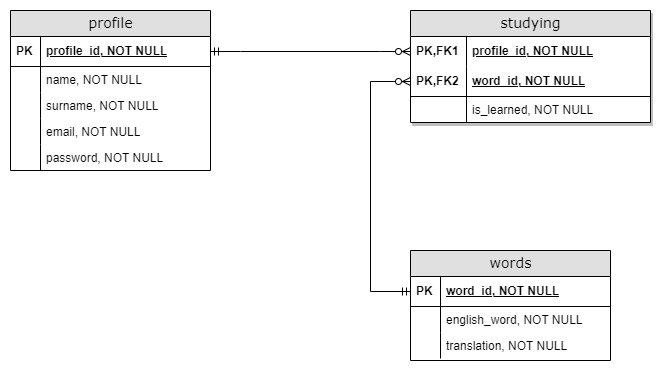

The diagram above was exported from draw.io. Its source (the exported page's mxGraphModel, read from the mxfile embedded in the PNG):
<mxGraphModel dx="1434" dy="764" grid="1" gridSize="10" guides="1" tooltips="1" connect="1" arrows="1" fold="1" page="1" pageScale="1" pageWidth="1400" pageHeight="850" background="none" math="0" shadow="1">
  <root>
    <mxCell id="0" />
    <mxCell id="1" parent="0" />
    <mxCell id="Aij8JFRu_j0YTw5Cg7e1-1" value="profile" style="swimlane;html=1;fontStyle=0;childLayout=stackLayout;horizontal=1;startSize=26;fillColor=#e0e0e0;horizontalStack=0;resizeParent=1;resizeLast=0;collapsible=1;marginBottom=0;swimlaneFillColor=#ffffff;align=center;rounded=0;shadow=0;comic=0;labelBackgroundColor=none;strokeWidth=1;fontFamily=Verdana;fontSize=14;" parent="1" vertex="1">
      <mxGeometry x="80" y="80" width="200" height="160" as="geometry">
        <mxRectangle x="170" y="170" width="80" height="26" as="alternateBounds" />
      </mxGeometry>
    </mxCell>
    <mxCell id="Aij8JFRu_j0YTw5Cg7e1-2" value="profile_id, NOT NULL" style="shape=partialRectangle;top=0;left=0;right=0;bottom=1;html=1;align=left;verticalAlign=middle;fillColor=none;spacingLeft=34;spacingRight=4;whiteSpace=wrap;overflow=hidden;rotatable=0;points=[[0,0.5],[1,0.5]];portConstraint=eastwest;dropTarget=0;fontStyle=5;rounded=0;" parent="Aij8JFRu_j0YTw5Cg7e1-1" vertex="1">
      <mxGeometry y="26" width="200" height="30" as="geometry" />
    </mxCell>
    <mxCell id="Aij8JFRu_j0YTw5Cg7e1-3" value="&lt;b&gt;PK&lt;/b&gt;" style="shape=partialRectangle;top=0;left=0;bottom=0;html=1;fillColor=none;align=left;verticalAlign=middle;spacingLeft=4;spacingRight=4;whiteSpace=wrap;overflow=hidden;rotatable=0;points=[];portConstraint=eastwest;part=1;rounded=0;" parent="Aij8JFRu_j0YTw5Cg7e1-2" vertex="1" connectable="0">
      <mxGeometry width="30" height="30" as="geometry" />
    </mxCell>
    <mxCell id="Aij8JFRu_j0YTw5Cg7e1-4" value="name, NOT NULL" style="shape=partialRectangle;top=0;left=0;right=0;bottom=0;html=1;align=left;verticalAlign=top;fillColor=none;spacingLeft=34;spacingRight=4;whiteSpace=wrap;overflow=hidden;rotatable=0;points=[[0,0.5],[1,0.5]];portConstraint=eastwest;dropTarget=0;rounded=0;" parent="Aij8JFRu_j0YTw5Cg7e1-1" vertex="1">
      <mxGeometry y="56" width="200" height="26" as="geometry" />
    </mxCell>
    <mxCell id="Aij8JFRu_j0YTw5Cg7e1-5" value="" style="shape=partialRectangle;top=0;left=0;bottom=0;html=1;fillColor=none;align=left;verticalAlign=top;spacingLeft=4;spacingRight=4;whiteSpace=wrap;overflow=hidden;rotatable=0;points=[];portConstraint=eastwest;part=1;rounded=0;" parent="Aij8JFRu_j0YTw5Cg7e1-4" vertex="1" connectable="0">
      <mxGeometry width="30" height="26" as="geometry" />
    </mxCell>
    <mxCell id="Aij8JFRu_j0YTw5Cg7e1-6" value="surname, NOT NULL" style="shape=partialRectangle;top=0;left=0;right=0;bottom=0;html=1;align=left;verticalAlign=top;fillColor=none;spacingLeft=34;spacingRight=4;whiteSpace=wrap;overflow=hidden;rotatable=0;points=[[0,0.5],[1,0.5]];portConstraint=eastwest;dropTarget=0;rounded=0;" parent="Aij8JFRu_j0YTw5Cg7e1-1" vertex="1">
      <mxGeometry y="82" width="200" height="26" as="geometry" />
    </mxCell>
    <mxCell id="Aij8JFRu_j0YTw5Cg7e1-7" value="" style="shape=partialRectangle;top=0;left=0;bottom=0;html=1;fillColor=none;align=left;verticalAlign=top;spacingLeft=4;spacingRight=4;whiteSpace=wrap;overflow=hidden;rotatable=0;points=[];portConstraint=eastwest;part=1;rounded=0;" parent="Aij8JFRu_j0YTw5Cg7e1-6" vertex="1" connectable="0">
      <mxGeometry width="30" height="26" as="geometry" />
    </mxCell>
    <mxCell id="Aij8JFRu_j0YTw5Cg7e1-8" value="email, NOT NULL" style="shape=partialRectangle;top=0;left=0;right=0;bottom=0;html=1;align=left;verticalAlign=top;fillColor=none;spacingLeft=34;spacingRight=4;whiteSpace=wrap;overflow=hidden;rotatable=0;points=[[0,0.5],[1,0.5]];portConstraint=eastwest;dropTarget=0;rounded=0;" parent="Aij8JFRu_j0YTw5Cg7e1-1" vertex="1">
      <mxGeometry y="108" width="200" height="26" as="geometry" />
    </mxCell>
    <mxCell id="Aij8JFRu_j0YTw5Cg7e1-9" value="" style="shape=partialRectangle;top=0;left=0;bottom=0;html=1;fillColor=none;align=left;verticalAlign=top;spacingLeft=4;spacingRight=4;whiteSpace=wrap;overflow=hidden;rotatable=0;points=[];portConstraint=eastwest;part=1;rounded=0;" parent="Aij8JFRu_j0YTw5Cg7e1-8" vertex="1" connectable="0">
      <mxGeometry width="30" height="26" as="geometry" />
    </mxCell>
    <mxCell id="tGrS2xDA12sPdvw9FOfF-1" value="password, NOT NULL" style="shape=partialRectangle;top=0;left=0;right=0;bottom=0;html=1;align=left;verticalAlign=top;fillColor=none;spacingLeft=34;spacingRight=4;whiteSpace=wrap;overflow=hidden;rotatable=0;points=[[0,0.5],[1,0.5]];portConstraint=eastwest;dropTarget=0;rounded=0;" parent="Aij8JFRu_j0YTw5Cg7e1-1" vertex="1">
      <mxGeometry y="134" width="200" height="26" as="geometry" />
    </mxCell>
    <mxCell id="tGrS2xDA12sPdvw9FOfF-2" value="" style="shape=partialRectangle;top=0;left=0;bottom=0;html=1;fillColor=none;align=left;verticalAlign=top;spacingLeft=4;spacingRight=4;whiteSpace=wrap;overflow=hidden;rotatable=0;points=[];portConstraint=eastwest;part=1;rounded=0;" parent="tGrS2xDA12sPdvw9FOfF-1" vertex="1" connectable="0">
      <mxGeometry width="30" height="26" as="geometry" />
    </mxCell>
    <mxCell id="cPffG9OLBB8O3q3MUTw1-1" value="" style="edgeStyle=entityRelationEdgeStyle;fontSize=12;html=1;endArrow=ERzeroToMany;startArrow=ERmandOne;rounded=0;exitX=1;exitY=0.5;exitDx=0;exitDy=0;entryX=0;entryY=0.5;entryDx=0;entryDy=0;" parent="1" source="Aij8JFRu_j0YTw5Cg7e1-2" target="tGrS2xDA12sPdvw9FOfF-35" edge="1">
      <mxGeometry width="100" height="100" relative="1" as="geometry">
        <mxPoint x="460" y="330" as="sourcePoint" />
        <mxPoint x="360" y="321" as="targetPoint" />
      </mxGeometry>
    </mxCell>
    <mxCell id="tGrS2xDA12sPdvw9FOfF-34" value="studying" style="swimlane;html=1;fontStyle=0;childLayout=stackLayout;horizontal=1;startSize=26;fillColor=#e0e0e0;horizontalStack=0;resizeParent=1;resizeLast=0;collapsible=1;marginBottom=0;swimlaneFillColor=#ffffff;align=center;rounded=0;shadow=1;comic=0;labelBackgroundColor=none;strokeWidth=1;fontFamily=Verdana;fontSize=14" parent="1" vertex="1">
      <mxGeometry x="480" y="80" width="240" height="112" as="geometry" />
    </mxCell>
    <mxCell id="tGrS2xDA12sPdvw9FOfF-35" value="profile_id, NOT NULL" style="shape=partialRectangle;top=0;left=0;right=0;bottom=0;html=1;align=left;verticalAlign=middle;fillColor=none;spacingLeft=60;spacingRight=4;whiteSpace=wrap;overflow=hidden;rotatable=0;points=[[0,0.5],[1,0.5]];portConstraint=eastwest;dropTarget=0;fontStyle=5;" parent="tGrS2xDA12sPdvw9FOfF-34" vertex="1">
      <mxGeometry y="26" width="240" height="30" as="geometry" />
    </mxCell>
    <mxCell id="tGrS2xDA12sPdvw9FOfF-36" value="PK,FK1" style="shape=partialRectangle;fontStyle=1;top=0;left=0;bottom=0;html=1;fillColor=none;align=left;verticalAlign=middle;spacingLeft=4;spacingRight=4;whiteSpace=wrap;overflow=hidden;rotatable=0;points=[];portConstraint=eastwest;part=1;" parent="tGrS2xDA12sPdvw9FOfF-35" vertex="1" connectable="0">
      <mxGeometry width="56" height="30" as="geometry" />
    </mxCell>
    <mxCell id="tGrS2xDA12sPdvw9FOfF-37" value="word_id, NOT NULL" style="shape=partialRectangle;top=0;left=0;right=0;bottom=1;html=1;align=left;verticalAlign=middle;fillColor=none;spacingLeft=60;spacingRight=4;whiteSpace=wrap;overflow=hidden;rotatable=0;points=[[0,0.5],[1,0.5]];portConstraint=eastwest;dropTarget=0;fontStyle=5;" parent="tGrS2xDA12sPdvw9FOfF-34" vertex="1">
      <mxGeometry y="56" width="240" height="30" as="geometry" />
    </mxCell>
    <mxCell id="tGrS2xDA12sPdvw9FOfF-38" value="PK,FK2" style="shape=partialRectangle;fontStyle=1;top=0;left=0;bottom=0;html=1;fillColor=none;align=left;verticalAlign=middle;spacingLeft=4;spacingRight=4;whiteSpace=wrap;overflow=hidden;rotatable=0;points=[];portConstraint=eastwest;part=1;" parent="tGrS2xDA12sPdvw9FOfF-37" vertex="1" connectable="0">
      <mxGeometry width="56" height="30" as="geometry" />
    </mxCell>
    <mxCell id="tGrS2xDA12sPdvw9FOfF-46" value="is_learned, NOT NULL" style="shape=partialRectangle;top=0;left=0;right=0;bottom=0;html=1;align=left;verticalAlign=top;fillColor=none;spacingLeft=60;spacingRight=4;whiteSpace=wrap;overflow=hidden;rotatable=0;points=[[0,0.5],[1,0.5]];portConstraint=eastwest;dropTarget=0;" parent="tGrS2xDA12sPdvw9FOfF-34" vertex="1">
      <mxGeometry y="86" width="240" height="26" as="geometry" />
    </mxCell>
    <mxCell id="tGrS2xDA12sPdvw9FOfF-47" value="" style="shape=partialRectangle;top=0;left=0;bottom=0;html=1;fillColor=none;align=left;verticalAlign=top;spacingLeft=4;spacingRight=4;whiteSpace=wrap;overflow=hidden;rotatable=0;points=[];portConstraint=eastwest;part=1;" parent="tGrS2xDA12sPdvw9FOfF-46" vertex="1" connectable="0">
      <mxGeometry width="56" height="26" as="geometry" />
    </mxCell>
    <mxCell id="tGrS2xDA12sPdvw9FOfF-49" value="" style="edgeStyle=elbowEdgeStyle;fontSize=12;html=1;endArrow=ERzeroToMany;startArrow=ERmandOne;rounded=0;entryX=0;entryY=0.5;entryDx=0;entryDy=0;exitX=0;exitY=0.5;exitDx=0;exitDy=0;" parent="1" source="Qd2yUgQZAXwHdFMW16Xl-8" target="tGrS2xDA12sPdvw9FOfF-37" edge="1">
      <mxGeometry width="100" height="100" relative="1" as="geometry">
        <mxPoint x="460" y="361" as="sourcePoint" />
        <mxPoint x="470" y="240" as="targetPoint" />
        <Array as="points">
          <mxPoint x="440" y="250" />
        </Array>
      </mxGeometry>
    </mxCell>
    <mxCell id="Qd2yUgQZAXwHdFMW16Xl-7" value="words" style="swimlane;html=1;fontStyle=0;childLayout=stackLayout;horizontal=1;startSize=26;fillColor=#e0e0e0;horizontalStack=0;resizeParent=1;resizeLast=0;collapsible=1;marginBottom=0;swimlaneFillColor=#ffffff;align=center;rounded=0;shadow=0;comic=0;labelBackgroundColor=none;strokeWidth=1;fontFamily=Verdana;fontSize=14;" parent="1" vertex="1">
      <mxGeometry x="480" y="320" width="200" height="110" as="geometry">
        <mxRectangle x="170" y="170" width="80" height="26" as="alternateBounds" />
      </mxGeometry>
    </mxCell>
    <mxCell id="Qd2yUgQZAXwHdFMW16Xl-8" value="word_id, NOT NULL" style="shape=partialRectangle;top=0;left=0;right=0;bottom=1;html=1;align=left;verticalAlign=middle;fillColor=none;spacingLeft=34;spacingRight=4;whiteSpace=wrap;overflow=hidden;rotatable=0;points=[[0,0.5],[1,0.5]];portConstraint=eastwest;dropTarget=0;fontStyle=5;rounded=0;" parent="Qd2yUgQZAXwHdFMW16Xl-7" vertex="1">
      <mxGeometry y="26" width="200" height="30" as="geometry" />
    </mxCell>
    <mxCell id="Qd2yUgQZAXwHdFMW16Xl-9" value="&lt;b&gt;PK&lt;/b&gt;" style="shape=partialRectangle;top=0;left=0;bottom=0;html=1;fillColor=none;align=left;verticalAlign=middle;spacingLeft=4;spacingRight=4;whiteSpace=wrap;overflow=hidden;rotatable=0;points=[];portConstraint=eastwest;part=1;rounded=0;" parent="Qd2yUgQZAXwHdFMW16Xl-8" vertex="1" connectable="0">
      <mxGeometry width="30" height="30" as="geometry" />
    </mxCell>
    <mxCell id="Qd2yUgQZAXwHdFMW16Xl-12" value="english_word, NOT NULL" style="shape=partialRectangle;top=0;left=0;right=0;bottom=0;html=1;align=left;verticalAlign=top;fillColor=none;spacingLeft=34;spacingRight=4;whiteSpace=wrap;overflow=hidden;rotatable=0;points=[[0,0.5],[1,0.5]];portConstraint=eastwest;dropTarget=0;rounded=0;" parent="Qd2yUgQZAXwHdFMW16Xl-7" vertex="1">
      <mxGeometry y="56" width="200" height="26" as="geometry" />
    </mxCell>
    <mxCell id="Qd2yUgQZAXwHdFMW16Xl-13" value="" style="shape=partialRectangle;top=0;left=0;bottom=0;html=1;fillColor=none;align=left;verticalAlign=top;spacingLeft=4;spacingRight=4;whiteSpace=wrap;overflow=hidden;rotatable=0;points=[];portConstraint=eastwest;part=1;rounded=0;" parent="Qd2yUgQZAXwHdFMW16Xl-12" vertex="1" connectable="0">
      <mxGeometry width="30" height="26" as="geometry" />
    </mxCell>
    <mxCell id="Qd2yUgQZAXwHdFMW16Xl-14" value="translation, NOT NULL" style="shape=partialRectangle;top=0;left=0;right=0;bottom=0;html=1;align=left;verticalAlign=top;fillColor=none;spacingLeft=34;spacingRight=4;whiteSpace=wrap;overflow=hidden;rotatable=0;points=[[0,0.5],[1,0.5]];portConstraint=eastwest;dropTarget=0;rounded=0;" parent="Qd2yUgQZAXwHdFMW16Xl-7" vertex="1">
      <mxGeometry y="82" width="200" height="26" as="geometry" />
    </mxCell>
    <mxCell id="Qd2yUgQZAXwHdFMW16Xl-15" value="" style="shape=partialRectangle;top=0;left=0;bottom=0;html=1;fillColor=none;align=left;verticalAlign=top;spacingLeft=4;spacingRight=4;whiteSpace=wrap;overflow=hidden;rotatable=0;points=[];portConstraint=eastwest;part=1;rounded=0;" parent="Qd2yUgQZAXwHdFMW16Xl-14" vertex="1" connectable="0">
      <mxGeometry width="30" height="26" as="geometry" />
    </mxCell>
  </root>
</mxGraphModel>